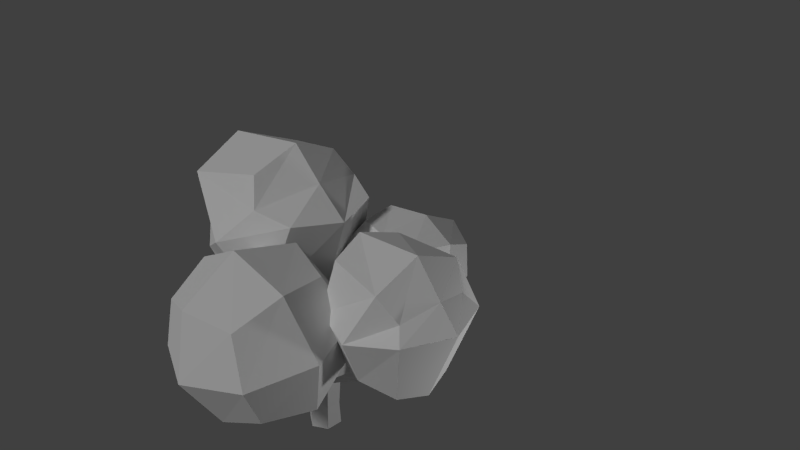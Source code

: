 # Source: tree2.blend  (saved by Blender 2.76.0; exported with 4.5.12 LTS)
import bpy
from mathutils import Matrix  # noqa: F401  (used for matrix-valued properties, if any)

bpy.ops.wm.read_factory_settings(use_empty=True)
scene = bpy.context.scene
scene.name = 'Scene'

# ---- collections
col_collection_1 = bpy.data.collections.new('Collection 1'); scene.collection.children.link(col_collection_1)

# ---- materials (node trees are filled in below, after node groups)
mat_tree2 = bpy.data.materials.new('tree2')
mat_tree2.alpha_threshold = 0.0
mat_tree2.use_transparent_shadow = False
mat_tree2.roughness = 0.5

# ---- material node trees

# ---- world
world_world = bpy.data.worlds.new('World'); scene.world = world_world
world_world.color = (0.05088, 0.05088, 0.05088)
world_world.use_sun_shadow = False
world_world.sun_shadow_jitter_overblur = 0.0
world_world.cycles.sampling_method = 'MANUAL'
world_world.cycles.sample_map_resolution = 256

# ---- cameras
cam_camera = bpy.data.cameras.new('Camera')
cam_camera.clip_end = 100.0
cam_camera.lens = 35.0
cam_camera.sensor_width = 32.0
cam_camera.sensor_height = 18.0
cam_camera.ortho_scale = 7.314
cam_camera.dof.focus_distance = 0.0
cam_camera.dof.aperture_fstop = 128.0

# ---- lights
light_sun = bpy.data.lights.new('Sun', 'SUN')
light_sun.transmission_factor = 0.0
light_sun.angle = 0.1993
light_sun.energy = 1.0
light_sun.shadow_buffer_clip_start = 0.5
light_sun.shadow_soft_size = 0.1
light_sun.shadow_cascade_max_distance = 1000.0
light_sun.cycles.use_multiple_importance_sampling = False
light_lamp = bpy.data.lights.new('Lamp', 'POINT')
light_lamp.transmission_factor = 0.0
light_lamp.cutoff_distance = 30.0
light_lamp.energy = 100.0
light_lamp.shadow_buffer_clip_start = 1.001
light_lamp.shadow_soft_size = 0.1
light_lamp.shadow_maximum_resolution = 0.006
light_lamp.use_absolute_resolution = True
light_lamp.cycles.use_multiple_importance_sampling = False

# ---- meshes
me_cube = bpy.data.meshes.new('Cube')
me_cube.from_pydata([(0.6631, -1.221, -1.472), (0.6815, -1.228, -0.6591), (0.8357, -1.321, -1.472), (0.8705, -1.324, -0.8103), (0.8357, -1.52, -1.472), (0.8705, -1.516, -0.7884), (0.6631, -1.62, -1.472), (0.6815, -1.612, -0.5973), (0.4904, -1.52, -1.472), (0.4688, -1.516, -0.6672), (0.4904, -1.321, -1.472), (0.4688, -1.324, -0.6672), (1.212, -1.415, -0.3636), (1.325, -1.447, -0.5187), (1.325, -1.511, -0.5187), (1.212, -1.542, -0.3636), (0.1317, -1.278, -0.06962), (0.1317, -1.245, -0.06962), (0.06458, -1.27, -0.1447), (0.06458, -1.253, -0.1447), (1.268, -0.9868, -0.1307), (1.48, -1.427, -0.4322), (1.48, -1.531, -0.4322), (1.268, -1.142, -0.1307), (1.491, -1.014, -0.2108), (1.575, -1.445, -0.3961), (1.575, -1.512, -0.3961), (1.491, -1.114, -0.2108), (1.305, -0.7542, 0.2677), (1.305, -0.8775, 0.2677), (1.466, -0.7475, 0.2491), (1.466, -0.8842, 0.2491), (1.288, -0.9738, 0.01055), (1.288, -0.8495, 0.01055), (1.439, -0.9806, 0.03541), (1.439, -0.8427, 0.03541), (1.963, -1.488, -0.09008), (2.046, -1.488, -0.0869), (1.774, -1.506, -0.4027), (1.623, -1.533, -0.2645), (1.623, -1.424, -0.2645), (1.774, -1.452, -0.4027), (1.51, -0.6969, 0.5347), (2.526, -1.91, 0.9516), (2.394, -1.836, -0.005332), (1.624, -1.066, 1.28), (0.1021, -1.282, -0.2116), (0.1021, -1.241, -0.2116), (0.3, -1.22, -0.1477), (0.3, -1.302, -0.1477), (0.4755, -1.261, 0.09735), (2.337, -2.026, 1.224), (0.5709, -1.262, 0.115), (2.489, -1.488, -0.08412), (0.4365, -1.236, -0.0003504), (0.4365, -1.287, -0.0003504), (0.331, -1.272, 0.0154), (0.331, -1.251, 0.0154), (0.06647, -1.261, 0.02408), (2.046, -2.026, 0.1353), (-0.01696, -1.261, -0.01545), (2.526, -1.066, 0.9516), (1.146, -0.8208, -0.0805), (1.146, -0.9514, -0.0805), (1.163, -0.9384, 0.041), (1.163, -0.8338, 0.041), (1.091, -0.7422, -0.02269), (1.091, -0.8667, -0.02269), (1.107, -0.8544, 0.0933), (1.107, -0.7546, 0.0933), (1.012, -0.7158, 0.1761), (1.698, -1.14, -0.01598), (1.624, -1.91, 1.28), (1.698, -1.836, -0.01598), (0.6717, -1.244, -1.072), (0.8338, -1.332, -1.175), (0.8338, -1.508, -1.175), (0.6717, -1.596, -1.072), (0.4996, -1.508, -1.075), (0.4996, -1.332, -1.075), (-0.8267, -1.809, 0.8499), (0.1827, -1.809, 1.704), (-0.8267, -0.7202, 0.8499), (0.1827, -0.7202, 1.704), (-0.4547, -1.809, 0.08836), (0.7779, -1.809, 1.289), (-0.4547, -0.7202, 0.08836), (0.7779, -0.7202, 1.289), (-0.7426, -1.958, 1.516), (0.2207, -1.264, 1.93), (-0.7426, -0.5704, 1.516), (-1.045, -1.264, 0.8974), (0.3565, -0.5704, 1.397), (0.4034, -0.5704, 0.288), (-0.6609, -0.5704, 0.5932), (0.9958, -1.264, 1.241), (0.4034, -1.958, 0.288), (-0.4926, -1.264, -0.1372), (0.3565, -1.958, 1.397), (-0.6609, -1.958, 0.5932), (0.6012, -1.264, 1.567), (-1.087, -1.264, 0.6431), (-0.01333, -2.245, 0.9842), (2.394, -1.14, -0.005332), (-0.01333, -0.2838, 0.9842), (-0.9147, -1.264, 1.777), (2.648, -2.026, 0.7965), (2.642, -1.488, 1.068), (2.046, -0.9497, 0.1353), (2.648, -0.9497, 0.7965), (2.337, -0.9497, 1.224), (1.602, -1.488, -0.1118), (1.508, -0.9497, 0.6861), (1.508, -1.488, 1.396), (1.508, -2.026, 0.6861), (1.285, -1.488, 0.6861), (2.095, -0.7275, 0.6861), (2.87, -1.488, 0.7965), (2.095, -2.248, 0.6861), (2.337, -1.488, 1.446), (1.26, -1.577, -0.429), (1.357, -1.481, -0.2578), (1.527, -1.458, -0.2889), (1.652, -1.569, -0.3294), (0.7204, -1.083, 0.1982), (0.7954, -0.8013, 1.036), (0.7204, -0.2948, 0.003216), (0.7954, 0.06766, 0.8213), (1.43, -1.117, 0.11), (1.578, -0.8391, 0.939), (1.43, -0.3291, -0.08495), (1.578, 0.02985, 0.7241), (0.6402, -1.041, 0.733), (0.703, -0.3249, 1.037), (0.6402, 0.04983, 0.4633), (0.6088, -0.7176, 0.02717), (1.202, 0.2051, 0.8375), (1.622, 0.002386, 0.3414), (1.061, -0.1352, -0.03722), (1.701, -0.3731, 0.9126), (1.622, -1.088, 0.611), (1.514, -0.7613, -0.08527), (1.202, -0.9031, 1.035), (1.061, -1.243, 0.2368), (1.231, -0.2787, 1.079), (1.031, -0.7596, -0.08081), (1.131, -1.29, 0.7277), (1.825, -0.5527, 0.451), (1.131, 0.2513, 0.3467), (0.4375, -0.4856, 0.6233), (0.6785, -1.233, -0.7817), (0.6785, -1.607, -0.7725), (0.4779, -1.514, -0.7885), (0.4779, -1.327, -0.7885), (1.139, -2.342, -0.5001), (0.95, -2.422, -0.4008), (0.9471, -2.429, -0.4804), (0.7649, -1.971, -0.3068), (0.7206, -2.167, 0.2912), (0.7504, -1.372, -0.1112), (0.7061, -1.568, 0.4868), (1.394, -1.971, -0.2602), (1.35, -2.167, 0.3379), (1.38, -1.372, -0.06455), (1.335, -1.568, 0.5335), (0.6581, -2.152, -0.04116), (0.6206, -1.894, 0.4649), (0.6397, -1.387, 0.2083), (0.6772, -1.644, -0.2978), (1.013, -1.512, 0.6194), (1.442, -1.387, 0.2678), (1.069, -1.262, -0.1433), (1.423, -1.894, 0.5244), (1.461, -2.152, 0.01834), (1.48, -1.644, -0.2383), (1.031, -2.277, 0.3699), (1.088, -2.027, -0.3927), (1.01, -1.946, 0.6521), (1.09, -1.593, -0.4255), (1.063, -2.31, -0.06292), (1.617, -1.769, 0.1554), (1.037, -1.229, 0.2896), (0.4832, -1.769, 0.07129), (1.101, -2.015, -0.5238), (0.9089, -2.102, -0.5129), (0.9118, -2.095, -0.4244), (0.8539, -1.993, -0.5465), (0.8568, -1.986, -0.433), (1.046, -1.906, -0.5324), (1.07, -1.914, -0.2899), (1.019, -1.935, -0.2631), (1.004, -1.906, -0.2728), (1.055, -1.884, -0.2997), (0.954, -2.04, -0.4049), (0.9242, -1.981, -0.4245), (1.056, -1.997, -0.4587), (1.026, -1.938, -0.4782), (0.9891, -1.984, -0.3368), (1.058, -1.955, -0.373), (1.038, -1.915, -0.3862), (0.9691, -1.944, -0.35), (0.5127, -2.894, -0.2592), (0.4211, -3.063, 0.8126), (0.4983, -1.818, -0.09103), (0.4067, -1.987, 0.9808), (1.598, -2.894, -0.1665), (1.506, -3.063, 0.9053), (1.583, -1.818, 0.001651), (1.492, -1.987, 1.073), (0.3195, -3.126, 0.2408), (0.252, -2.548, 1.031), (0.3012, -1.754, 0.4553), (0.3688, -2.333, -0.3354), (0.9346, -1.862, 1.198), (1.685, -1.754, 0.5735), (1.051, -1.647, -0.1691), (1.636, -2.548, 1.15), (1.703, -3.126, 0.359), (1.752, -2.333, -0.2172), (0.9529, -3.234, 0.9833), (1.07, -3.019, -0.3835), (0.9197, -2.592, 1.373), (1.085, -2.288, -0.5585), (1.015, -3.41, 0.2556), (1.98, -2.44, 0.4906), (0.9892, -1.471, 0.5586), (0.02469, -2.44, 0.3236)], [], [(75, 3, 5, 76), (151, 7, 9, 152), (3, 1, 11, 9, 7, 5), (153, 11, 1, 150), (152, 9, 11, 153), (0, 2, 4, 6, 8, 10), (5, 14, 120, 15, 7), (3, 13, 14, 5), (1, 12, 13, 3), (7, 15, 12, 1), (120, 14, 22, 121), (47, 46, 18, 19), (45, 110, 116, 112), (48, 47, 19, 17), (46, 49, 16, 18), (30, 28, 42), (33, 32, 29, 28), (13, 12, 20, 21), (14, 13, 21, 22), (12, 15, 23, 20), (59, 37, 53, 44), (22, 21, 25, 26), (121, 22, 26, 122), (21, 20, 24, 25), (114, 115, 111, 73), (32, 34, 31, 29), (35, 33, 28, 30), (34, 35, 30, 31), (27, 24, 35, 34), (24, 20, 33, 35), (23, 27, 34, 32), (23, 32, 64, 63), (41, 40, 36, 37), (37, 108, 103, 53), (26, 25, 41, 38), (24, 27, 39, 40), (25, 24, 40, 41), (122, 26, 38, 123), (66, 67, 70), (67, 68, 70), (69, 66, 70), (68, 69, 70), (9, 7, 49, 46), (1, 11, 47, 48), (7, 1, 48, 49), (11, 9, 46, 47), (112, 116, 108, 71), (28, 29, 42), (113, 45, 112, 115), (19, 18, 60), (48, 17, 57, 54), (16, 49, 55, 56), (17, 16, 56, 57), (49, 48, 54, 55), (29, 31, 42), (18, 16, 58, 60), (93, 52, 50, 58, 60, 97, 86), (119, 110, 45, 113), (63, 64, 68, 67), (32, 33, 65, 64), (20, 23, 63, 62), (33, 20, 62, 65), (62, 63, 67, 66), (64, 65, 69, 68), (65, 62, 66, 69), (118, 114, 73, 59), (117, 106, 44, 53), (116, 109, 103, 108), (115, 112, 71, 111), (8, 78, 79, 10), (10, 79, 74, 0), (6, 77, 78, 8), (4, 76, 77, 6), (2, 75, 76, 4), (0, 74, 75, 2), (105, 90, 82, 91), (104, 93, 86, 94), (72, 113, 115, 114), (102, 88, 80, 99), (101, 94, 86, 97), (100, 92, 83, 89), (98, 100, 89, 81), (85, 95, 100, 98), (95, 87, 92, 100), (99, 101, 97, 84), (80, 91, 101, 99), (91, 82, 94, 101), (96, 102, 99, 84), (85, 98, 102, 96), (98, 81, 88, 102), (31, 30, 42), (54, 57, 50, 52), (57, 56, 50), (90, 104, 94, 82), (83, 92, 104, 90), (92, 87, 93, 104), (88, 105, 91, 80), (81, 89, 105, 88), (89, 83, 90, 105), (55, 54, 52), (17, 19, 60, 58), (56, 55, 52, 50), (52, 96, 84, 97, 60, 58, 50), (16, 17, 58), (87, 95, 52, 93), (95, 85, 96, 52), (110, 61, 109, 116), (109, 117, 53, 103), (61, 107, 117, 109), (107, 43, 106, 117), (106, 118, 59, 44), (43, 51, 118, 106), (51, 72, 114, 118), (39, 123, 38, 37, 36), (38, 41, 37), (51, 119, 113, 72), (43, 107, 119, 51), (107, 61, 110, 119), (73, 111, 36, 37, 59), (111, 71, 108, 37, 36), (40, 39, 36), (27, 122, 123, 39), (23, 121, 122, 27), (15, 120, 121, 23), (149, 134, 126, 135), (148, 137, 130, 138), (147, 140, 128, 141), (146, 132, 124, 143), (145, 138, 130, 141), (144, 136, 127, 133), (142, 144, 133, 125), (129, 139, 144, 142), (139, 131, 136, 144), (143, 145, 141, 128), (124, 135, 145, 143), (135, 126, 138, 145), (140, 146, 143, 128), (129, 142, 146, 140), (142, 125, 132, 146), (137, 147, 141, 130), (131, 139, 147, 137), (139, 129, 140, 147), (134, 148, 138, 126), (127, 136, 148, 134), (136, 131, 137, 148), (132, 149, 135, 124), (125, 133, 149, 132), (133, 127, 134, 149), (78, 152, 153, 79), (79, 153, 150, 74), (77, 151, 152, 78), (74, 150, 3, 75), (150, 1, 3), (184, 183, 154, 156), (76, 5, 151, 77), (154, 155, 156), (185, 184, 156, 155), (183, 185, 155, 154), (182, 167, 159, 168), (181, 170, 163, 171), (180, 173, 161, 174), (179, 165, 157, 176), (178, 171, 163, 174), (177, 169, 160, 166), (175, 177, 166, 158), (162, 172, 177, 175), (172, 164, 169, 177), (176, 178, 174, 161), (157, 168, 178, 176), (168, 159, 171, 178), (173, 179, 176, 161), (162, 175, 179, 173), (175, 158, 165, 179), (170, 180, 174, 163), (164, 172, 180, 170), (172, 162, 173, 180), (167, 181, 171, 159), (160, 169, 181, 167), (169, 164, 170, 181), (165, 182, 168, 157), (158, 166, 182, 165), (166, 160, 167, 182), (200, 197, 190, 191), (187, 186, 184, 185), (186, 188, 183, 184), (151, 5, 188, 186), (7, 151, 186, 187), (5, 7, 187, 188), (192, 191, 190, 189), (197, 198, 189, 190), (198, 199, 192, 189), (199, 200, 191, 192), (188, 187, 194, 196), (183, 188, 196, 195), (185, 183, 195, 193), (187, 185, 193, 194), (196, 194, 200, 199), (195, 196, 199, 198), (193, 195, 198, 197), (194, 193, 197, 200), (226, 211, 203, 212), (225, 214, 207, 215), (224, 217, 205, 218), (223, 209, 201, 220), (222, 215, 207, 218), (221, 213, 204, 210), (219, 221, 210, 202), (206, 216, 221, 219), (216, 208, 213, 221), (220, 222, 218, 205), (201, 212, 222, 220), (212, 203, 215, 222), (217, 223, 220, 205), (206, 219, 223, 217), (219, 202, 209, 223), (214, 224, 218, 207), (208, 216, 224, 214), (216, 206, 217, 224), (211, 225, 215, 203), (204, 213, 225, 211), (213, 208, 214, 225), (209, 226, 212, 201), (202, 210, 226, 209), (210, 204, 211, 226)])
_uv = me_cube.uv_layers.new(name='UVMap')
_uv.uv.foreach_set('vector', [0.9639, 0.4224, 0.9632, 0.402, 0.9908, 0.4009, 0.9903, 0.4213, 0.09325, 0.2339, 0.1223, 0.2224, 0.1333, 0.2543, 0.1035, 0.2627, 0.1749, 0.7782, 0.1605, 0.741, 0.175, 0.71, 0.2042, 0.71, 0.2188, 0.741, 0.204, 0.7782, 0.6349, 0.4018, 0.6271, 0.4305, 0.5942, 0.4243, 0.6051, 0.3962, 0.2136, 0.4113, 0.2109, 0.3812, 0.2399, 0.3791, 0.2415, 0.4093, 0.9517, 0.4991, 0.9257, 0.5147, 0.8998, 0.5002, 0.8998, 0.4701, 0.9257, 0.4546, 0.9517, 0.4691, 0.07949, 0.2093, 0.1112, 0.1247, 0.1263, 0.1286, 0.1386, 0.1324, 0.1223, 0.2224, 0.9625, 0.3817, 0.9713, 0.3021, 0.9809, 0.3017, 0.9913, 0.3805, 0.5942, 0.4243, 0.5089, 0.4283, 0.5011, 0.3999, 0.5814, 0.3772, 0.4193, 0.6104, 0.455, 0.5533, 0.4728, 0.561, 0.4728, 0.6336, 0.1263, 0.1286, 0.1112, 0.1247, 0.1154, 0.09788, 0.1471, 0.1069, 0.249, 0.3191, 0.2428, 0.3195, 0.244, 0.3103, 0.2465, 0.3101, 0.8156, 0.9335, 0.7064, 0.9335, 0.7388, 0.8656, 0.8292, 0.853, 0.6234, 0.5146, 0.6551, 0.5156, 0.6574, 0.5262, 0.6441, 0.5332, 0.2201, 0.2858, 0.2189, 0.2541, 0.2389, 0.2743, 0.2317, 0.2879, 0.4661, 0.7473, 0.4416, 0.7456, 0.4713, 0.7035, 0.9448, 0.1602, 0.9625, 0.1536, 0.9625, 0.1953, 0.9449, 0.2019, 0.5011, 0.3999, 0.5089, 0.4283, 0.4796, 0.475, 0.4743, 0.4042, 0.8398, 0.2216, 0.8382, 0.231, 0.8156, 0.2273, 0.8182, 0.212, 0.9739, 0.2281, 0.9645, 0.2451, 0.9625, 0.1742, 0.9739, 0.1536, 0.8828, 0.1536, 0.9096, 0.07102, 0.9738, 0.09133, 0.9436, 0.1387, 0.8182, 0.212, 0.8156, 0.2273, 0.8023, 0.221, 0.804, 0.2111, 0.1471, 0.1069, 0.1154, 0.09788, 0.116, 0.08274, 0.1345, 0.08475, 0.8156, 0.2273, 0.8398, 0.2894, 0.8062, 0.2815, 0.8023, 0.221, 0.0, 0.6585, 0.07957, 0.6795, 0.05776, 0.7892, 0.008875, 0.7627, 0.4414, 0.8622, 0.4645, 0.8652, 0.4681, 0.8985, 0.4439, 0.902, 0.4628, 0.7828, 0.4399, 0.7874, 0.4416, 0.7456, 0.4661, 0.7473, 0.6492, 0.8418, 0.6305, 0.8329, 0.6322, 0.7985, 0.6508, 0.8073, 0.6508, 0.878, 0.6372, 0.8716, 0.6305, 0.8329, 0.6492, 0.8418, 0.4713, 0.8264, 0.4371, 0.8144, 0.4399, 0.7874, 0.4628, 0.7828, 0.4404, 0.8392, 0.4733, 0.8264, 0.4645, 0.8652, 0.4414, 0.8622, 0.4404, 0.8392, 0.4414, 0.8622, 0.4222, 0.8676, 0.4193, 0.8492, 0.2422, 0.5606, 0.2109, 0.5606, 0.2333, 0.5099, 0.2422, 0.5011, 0.9096, 0.07102, 0.9295, 0.0, 0.9738, 0.03933, 0.9738, 0.09133, 0.804, 0.2111, 0.8023, 0.221, 0.7728, 0.2148, 0.7741, 0.2069, 1.0, 0.9905, 0.9899, 0.9792, 0.9634, 0.9175, 0.9744, 0.9298, 0.2379, 0.71, 0.2379, 0.7753, 0.2188, 0.72, 0.2296, 0.7164, 0.1345, 0.08475, 0.116, 0.08274, 0.1051, 0.05487, 0.1208, 0.06765, 0.4667, 0.2812, 0.4748, 0.2641, 0.49, 0.2969, 0.4748, 0.2641, 0.49, 0.2734, 0.49, 0.2969, 0.5024, 0.2635, 0.5104, 0.2493, 0.5104, 0.2817, 0.6374, 0.9128, 0.6511, 0.9194, 0.6489, 0.9373, 0.1333, 0.2543, 0.1223, 0.2224, 0.2189, 0.2541, 0.2201, 0.2858, 0.5942, 0.4243, 0.6271, 0.4305, 0.6551, 0.5156, 0.6234, 0.5146, 0.4193, 0.6104, 0.4728, 0.6336, 0.4433, 0.7035, 0.4319, 0.6986, 0.2399, 0.3791, 0.2109, 0.3812, 0.2428, 0.3195, 0.249, 0.3191, 0.8292, 0.853, 0.7388, 0.8656, 0.7444, 0.7753, 0.7975, 0.7432, 0.9449, 0.2019, 0.9625, 0.1953, 0.9529, 0.2471, 0.1005, 0.5695, 0.1605, 0.5958, 0.1605, 0.6895, 0.07957, 0.6795, 0.2465, 0.3101, 0.244, 0.3103, 0.2442, 0.2929, 0.6234, 0.5146, 0.6441, 0.5332, 0.6118, 0.5338, 0.5972, 0.5267, 0.2389, 0.2743, 0.2189, 0.2541, 0.2332, 0.2272, 0.241, 0.2416, 0.254, 0.337, 0.249, 0.3368, 0.2509, 0.3109, 0.254, 0.311, 0.5024, 0.3013, 0.49, 0.3013, 0.4906, 0.273, 0.4984, 0.273, 0.4439, 0.902, 0.4681, 0.8985, 0.4733, 0.9434, 0.2317, 0.2879, 0.2389, 0.2743, 0.2558, 0.2789, 0.2544, 0.2929, 0.7062, 0.2069, 0.6841, 0.1073, 0.6984, 0.1088, 0.7597, 0.1144, 0.772, 0.1163, 0.843, 0.1234, 0.8355, 0.1976, 0.3373, 0.6569, 0.4193, 0.6478, 0.4025, 0.7549, 0.3384, 0.7769, 0.4737, 0.2493, 0.4897, 0.259, 0.49, 0.2734, 0.4748, 0.2641, 0.6341, 0.878, 0.6511, 0.8863, 0.6448, 0.9049, 0.6305, 0.898, 0.2422, 0.5198, 0.2558, 0.5011, 0.2551, 0.5341, 0.2437, 0.5498, 0.4399, 0.7874, 0.4371, 0.8144, 0.4193, 0.7997, 0.4209, 0.7828, 0.2437, 0.5498, 0.2551, 0.5341, 0.2558, 0.5482, 0.2449, 0.5632, 0.6305, 0.898, 0.6448, 0.9049, 0.6511, 0.9194, 0.6374, 0.9128, 0.5212, 0.2521, 0.5212, 0.2705, 0.5104, 0.2668, 0.5104, 0.2493, 0.7489, 0.6569, 0.6568, 0.6509, 0.6906, 0.5487, 0.7444, 0.5746, 0.0, 0.8756, 0.001826, 0.7892, 0.132, 0.8034, 0.1445, 0.8573, 0.7388, 0.8656, 0.6568, 0.8728, 0.692, 0.7471, 0.7444, 0.7753, 0.07957, 0.6795, 0.1605, 0.6895, 0.1127, 0.7827, 0.05776, 0.7892, 0.2188, 0.5011, 0.2163, 0.4414, 0.243, 0.4395, 0.249, 0.4989, 0.6629, 0.3201, 0.6427, 0.3731, 0.616, 0.3681, 0.6361, 0.3151, 0.007316, 0.2671, 0.0642, 0.2454, 0.07368, 0.2712, 0.01748, 0.2929, 0.0, 0.2437, 0.0426, 0.2287, 0.0642, 0.2454, 0.007316, 0.2671, 0.9614, 0.4646, 0.9639, 0.4224, 0.9903, 0.4213, 0.9913, 0.4634, 0.6361, 0.3151, 0.616, 0.3681, 0.6, 0.3417, 0.6139, 0.3017, 0.1052, 0.5695, 9.055e-09, 0.5349, 0.02252, 0.4329, 0.1048, 0.4343, 0.6054, 0.1308, 0.4835, 0.1767, 0.4667, 0.04194, 0.5503, 0.02227, 0.03465, 0.5716, 0.1005, 0.5695, 0.07957, 0.6795, 0.0, 0.6585, 0.3686, 0.4226, 0.4743, 0.5166, 0.3804, 0.5533, 0.3352, 0.5353, 0.1047, 0.3951, 0.0, 0.3985, 0.02303, 0.3279, 0.1056, 0.2929, 0.361, 0.07064, 0.4667, 0.1001, 0.4436, 0.1376, 0.3606, 0.1406, 0.2558, 0.0999, 0.361, 0.07064, 0.3606, 0.1406, 0.2782, 0.1374, 0.2786, 0.03377, 0.3613, 0.0, 0.361, 0.07064, 0.2558, 0.0999, 0.3613, 0.0, 0.444, 0.03397, 0.4667, 0.1001, 0.361, 0.07064, 0.2109, 0.398, 0.1047, 0.3951, 0.1056, 0.2929, 0.1884, 0.3274, 0.1879, 0.4324, 0.1048, 0.4343, 0.1047, 0.3951, 0.2109, 0.398, 0.1048, 0.4343, 0.02252, 0.4329, 0.0, 0.3985, 0.1047, 0.3951, 0.2558, 0.3883, 0.3686, 0.4226, 0.3352, 0.5353, 0.2558, 0.5238, 0.3937, 0.3017, 0.4213, 0.3582, 0.3686, 0.4226, 0.2558, 0.3883, 0.4213, 0.3582, 0.4743, 0.3757, 0.4743, 0.5166, 0.3686, 0.4226, 0.6508, 0.8073, 0.6322, 0.7985, 0.645, 0.757, 0.5972, 0.5267, 0.6118, 0.5338, 0.5875, 0.5368, 0.5731, 0.5341, 0.254, 0.311, 0.2509, 0.3109, 0.2531, 0.2929, 0.6841, 0.02692, 0.6054, 0.1308, 0.5503, 0.02227, 0.5837, 0.0, 0.6841, 0.1674, 0.6432, 0.19, 0.6054, 0.1308, 0.6841, 0.02692, 0.6432, 0.19, 0.6117, 0.2493, 0.4835, 0.1767, 0.6054, 0.1308, 0.2109, 0.5343, 0.1052, 0.5695, 0.1048, 0.4343, 0.1879, 0.4324, 0.2782, 0.1374, 0.3606, 0.1406, 0.3609, 0.3017, 0.2558, 0.2662, 0.3606, 0.1406, 0.4436, 0.1376, 0.4667, 0.2664, 0.3609, 0.3017, 0.4984, 0.273, 0.4906, 0.273, 0.4928, 0.2493, 0.6441, 0.5332, 0.6574, 0.5262, 0.6629, 0.5478, 0.6492, 0.5487, 0.241, 0.2416, 0.2332, 0.2272, 0.2432, 0.2024, 0.2455, 0.2169, 0.6841, 0.1073, 0.7158, 0.0, 0.843, 0.03542, 0.843, 0.1234, 0.772, 0.1163, 0.7597, 0.1144, 0.6984, 0.1088, 0.249, 0.3368, 0.254, 0.337, 0.2509, 0.3501, 0.6568, 0.5822, 0.6568, 0.6593, 0.4743, 0.6466, 0.4963, 0.5487, 0.6568, 0.6593, 0.6459, 0.7455, 0.4824, 0.757, 0.4743, 0.6466, 0.7064, 0.9335, 0.6769, 0.8892, 0.6568, 0.8728, 0.7388, 0.8656, 0.02109, 0.9499, 0.0, 0.8756, 0.1445, 0.8573, 0.1445, 0.9074, 0.4016, 0.6096, 0.3373, 0.5974, 0.3373, 0.5533, 0.4193, 0.5855, 0.3373, 0.5974, 0.2735, 0.6104, 0.2558, 0.5865, 0.3373, 0.5533, 0.827, 0.6826, 0.7489, 0.6569, 0.7444, 0.5746, 0.7952, 0.5594, 0.8048, 0.7053, 0.775, 0.7432, 0.7489, 0.6569, 0.827, 0.6826, 0.775, 0.7432, 0.6651, 0.7432, 0.6568, 0.6509, 0.7489, 0.6569, 0.132, 0.06891, 0.1208, 0.06765, 0.1051, 0.05487, 0.1366, 0.0, 0.1403, 0.01195, 0.2379, 0.7103, 0.246, 0.71, 0.246, 0.7697, 0.2558, 0.6489, 0.3373, 0.6569, 0.3384, 0.7769, 0.2743, 0.7558, 0.2735, 0.6104, 0.3373, 0.5974, 0.3373, 0.6569, 0.2558, 0.6489, 0.3373, 0.5974, 0.4016, 0.6096, 0.4193, 0.6478, 0.3373, 0.6569, 0.843, 0.1067, 0.8458, 0.05014, 0.8977, 0.06717, 0.9096, 0.07102, 0.8828, 0.1536, 0.8458, 0.05014, 0.8732, 0.007319, 0.9295, 0.0, 0.9096, 0.07102, 0.8977, 0.06717, 0.9744, 0.9298, 0.9634, 0.9175, 1.0, 0.8935, 0.9899, 0.9792, 0.9613, 0.9348, 0.9648, 0.9089, 0.9634, 0.9175, 0.9603, 1.0, 0.9394, 0.9496, 0.9613, 0.9348, 0.9899, 0.9792, 0.9205, 0.9543, 0.9241, 0.9441, 0.9394, 0.9496, 0.9603, 1.0, 0.5609, 0.8458, 0.5456, 0.9276, 0.4764, 0.878, 0.4743, 0.8139, 0.8876, 0.371, 0.9614, 0.3739, 0.9414, 0.4546, 0.8849, 0.4459, 0.3516, 0.8583, 0.3586, 0.9449, 0.2769, 0.9449, 0.2569, 0.8869, 0.8795, 0.8213, 0.8863, 0.7432, 0.9656, 0.7657, 0.9544, 0.8188, 0.9018, 0.6281, 0.8745, 0.7159, 0.827, 0.6744, 0.8311, 0.6087, 0.7352, 0.3734, 0.7166, 0.3017, 0.7785, 0.3112, 0.8111, 0.366, 0.7553, 0.4661, 0.7352, 0.3734, 0.8111, 0.366, 0.8111, 0.4398, 0.6955, 0.4675, 0.6637, 0.4014, 0.7352, 0.3734, 0.7553, 0.4661, 0.6637, 0.4014, 0.6629, 0.3389, 0.7166, 0.3017, 0.7352, 0.3734, 0.9205, 0.5487, 0.9018, 0.6281, 0.8311, 0.6087, 0.8597, 0.5555, 0.9636, 0.5864, 0.9636, 0.6482, 0.9018, 0.6281, 0.9205, 0.5487, 0.9636, 0.6482, 0.931, 0.7054, 0.8745, 0.7159, 0.9018, 0.6281, 0.8863, 0.8935, 0.8795, 0.8213, 0.9544, 0.8188, 0.9656, 0.8743, 0.6955, 0.4675, 0.7553, 0.4661, 0.7645, 0.5238, 0.6836, 0.5079, 0.8292, 0.8196, 0.836, 0.7568, 0.8863, 0.7432, 0.8795, 0.8213, 0.3293, 0.7769, 0.3516, 0.8583, 0.2569, 0.8869, 0.2558, 0.8235, 0.3811, 0.7796, 0.4113, 0.8409, 0.3516, 0.8583, 0.3293, 0.7769, 0.4113, 0.8409, 0.4044, 0.9135, 0.3586, 0.9449, 0.3516, 0.8583, 0.8111, 0.3739, 0.8876, 0.371, 0.8849, 0.4459, 0.8328, 0.4546, 0.8268, 0.3188, 0.8877, 0.3017, 0.8876, 0.371, 0.8111, 0.3739, 0.8877, 0.3017, 0.9466, 0.3188, 0.9614, 0.3739, 0.8876, 0.371, 0.5786, 0.7602, 0.5609, 0.8458, 0.4743, 0.8139, 0.5003, 0.757, 0.6295, 0.7943, 0.6305, 0.8669, 0.5609, 0.8458, 0.5786, 0.7602, 0.6305, 0.8669, 0.6032, 0.9276, 0.5456, 0.9276, 0.5609, 0.8458, 0.2163, 0.4414, 0.2136, 0.4113, 0.2415, 0.4093, 0.243, 0.4395, 0.6427, 0.3731, 0.6349, 0.4018, 0.6051, 0.3962, 0.616, 0.3681, 0.0642, 0.2454, 0.09325, 0.2339, 0.1035, 0.2627, 0.07368, 0.2712, 0.616, 0.3681, 0.6051, 0.3962, 0.5907, 0.3594, 0.6, 0.3417, 0.6051, 0.3962, 0.5942, 0.4243, 0.5907, 0.3594, 0.09325, 0.2339, 0.06105, 0.219, 0.06105, 0.219, 0.09325, 0.2339, 0.0426, 0.2287, 0.06105, 0.219, 0.09325, 0.2339, 0.0642, 0.2454, 0.07949, 0.2093, 0.1223, 0.2224, 0.09325, 0.2339, 0.1223, 0.2224, 0.09325, 0.2339, 0.09325, 0.2339, 0.1223, 0.2224, 0.07949, 0.2093, 0.1223, 0.2224, 0.1223, 0.2224, 0.07949, 0.2093, 0.0, 0.0, 0.0, 0.0, 0.0, 0.0, 0.0, 0.0, 0.0, 0.0, 0.0, 0.0, 0.0, 0.0, 0.0, 0.0, 0.0, 0.0, 0.0, 0.0, 0.0, 0.0, 0.0, 0.0, 0.0, 0.0, 0.0, 0.0, 0.0, 0.0, 0.0, 0.0, 0.0, 0.0, 0.0, 0.0, 0.0, 0.0, 0.0, 0.0, 0.0, 0.0, 0.0, 0.0, 0.0, 0.0, 0.0, 0.0, 0.0, 0.0, 0.0, 0.0, 0.0, 0.0, 0.0, 0.0, 0.0, 0.0, 0.0, 0.0, 0.0, 0.0, 0.0, 0.0, 0.0, 0.0, 0.0, 0.0, 0.0, 0.0, 0.0, 0.0, 0.0, 0.0, 0.0, 0.0, 0.0, 0.0, 0.0, 0.0, 0.0, 0.0, 0.0, 0.0, 0.0, 0.0, 0.0, 0.0, 0.0, 0.0, 0.0, 0.0, 0.0, 0.0, 0.0, 0.0, 0.0, 0.0, 0.0, 0.0, 0.0, 0.0, 0.0, 0.0, 0.0, 0.0, 0.0, 0.0, 0.0, 0.0, 0.0, 0.0, 0.0, 0.0, 0.0, 0.0, 0.0, 0.0, 0.0, 0.0, 0.0, 0.0, 0.0, 0.0, 0.0, 0.0, 0.0, 0.0, 0.0, 0.0, 0.0, 0.0, 0.0, 0.0, 0.0, 0.0, 0.0, 0.0, 0.0, 0.0, 0.0, 0.0, 0.0, 0.0, 0.0, 0.0, 0.0, 0.0, 0.0, 0.0, 0.0, 0.0, 0.0, 0.0, 0.0, 0.0, 0.0, 0.0, 0.0, 0.0, 0.0, 0.0, 0.0, 0.0, 0.0, 0.0, 0.0, 0.0, 0.0, 0.0, 0.0, 0.0, 0.0, 0.0, 0.0, 0.0, 0.0, 0.0, 0.0, 0.0, 0.0, 0.0, 0.0, 0.0, 0.0, 0.0, 0.0, 0.0, 0.0, 0.0, 0.0, 0.0, 0.1223, 0.2224, 0.1223, 0.2224, 0.1223, 0.2224, 0.1223, 0.2224, 0.1223, 0.2224, 0.09325, 0.2339, 0.09325, 0.2339, 0.1223, 0.2224, 0.09325, 0.2339, 0.06105, 0.219, 0.06105, 0.219, 0.09325, 0.2339, 0.09325, 0.2339, 0.06105, 0.219, 0.06105, 0.219, 0.09325, 0.2339, 0.1223, 0.2224, 0.09325, 0.2339, 0.09325, 0.2339, 0.1223, 0.2224, 0.07949, 0.2093, 0.1223, 0.2224, 0.1223, 0.2224, 0.07949, 0.2093, 0.07949, 0.2093, 0.1223, 0.2224, 0.1223, 0.2224, 0.07949, 0.2093, 0.1223, 0.2224, 0.07949, 0.2093, 0.07949, 0.2093, 0.1223, 0.2224, 0.06105, 0.219, 0.06105, 0.219, 0.06105, 0.219, 0.06105, 0.219, 0.07949, 0.2093, 0.1223, 0.2224, 0.1223, 0.2224, 0.07949, 0.2093, 0.07949, 0.2093, 0.1223, 0.2224, 0.1223, 0.2224, 0.07949, 0.2093, 0.06105, 0.219, 0.06105, 0.219, 0.06105, 0.219, 0.06105, 0.219, 0.1223, 0.2224, 0.07949, 0.2093, 0.07949, 0.2093, 0.1223, 0.2224, 0.1223, 0.2224, 0.1223, 0.2224, 0.1223, 0.2224, 0.1223, 0.2224, 0.07949, 0.2093, 0.1223, 0.2224, 0.1223, 0.2224, 0.07949, 0.2093, 0.06105, 0.219, 0.06105, 0.219, 0.06105, 0.219, 0.06105, 0.219, 0.1223, 0.2224, 0.07949, 0.2093, 0.07949, 0.2093, 0.1223, 0.2224, 0.1223, 0.2224, 0.1223, 0.2224, 0.1223, 0.2224, 0.1223, 0.2224, 0.0, 0.0, 0.0, 0.0, 0.0, 0.0, 0.0, 0.0, 0.0, 0.0, 0.0, 0.0, 0.0, 0.0, 0.0, 0.0, 0.0, 0.0, 0.0, 0.0, 0.0, 0.0, 0.0, 0.0, 0.0, 0.0, 0.0, 0.0, 0.0, 0.0, 0.0, 0.0, 0.0, 0.0, 0.0, 0.0, 0.0, 0.0, 0.0, 0.0, 0.0, 0.0, 0.0, 0.0, 0.0, 0.0, 0.0, 0.0, 0.0, 0.0, 0.0, 0.0, 0.0, 0.0, 0.0, 0.0, 0.0, 0.0, 0.0, 0.0, 0.0, 0.0, 0.0, 0.0, 0.0, 0.0, 0.0, 0.0, 0.0, 0.0, 0.0, 0.0, 0.0, 0.0, 0.0, 0.0, 0.0, 0.0, 0.0, 0.0, 0.0, 0.0, 0.0, 0.0, 0.0, 0.0, 0.0, 0.0, 0.0, 0.0, 0.0, 0.0, 0.0, 0.0, 0.0, 0.0, 0.0, 0.0, 0.0, 0.0, 0.0, 0.0, 0.0, 0.0, 0.0, 0.0, 0.0, 0.0, 0.0, 0.0, 0.0, 0.0, 0.0, 0.0, 0.0, 0.0, 0.0, 0.0, 0.0, 0.0, 0.0, 0.0, 0.0, 0.0, 0.0, 0.0, 0.0, 0.0, 0.0, 0.0, 0.0, 0.0, 0.0, 0.0, 0.0, 0.0, 0.0, 0.0, 0.0, 0.0, 0.0, 0.0, 0.0, 0.0, 0.0, 0.0, 0.0, 0.0, 0.0, 0.0, 0.0, 0.0, 0.0, 0.0, 0.0, 0.0, 0.0, 0.0, 0.0, 0.0, 0.0, 0.0, 0.0, 0.0, 0.0, 0.0, 0.0, 0.0, 0.0, 0.0, 0.0, 0.0, 0.0, 0.0, 0.0, 0.0, 0.0, 0.0, 0.0, 0.0, 0.0, 0.0, 0.0, 0.0, 0.0, 0.0, 0.0, 0.0, 0.0, 0.0, 0.0, 0.0])
me_cube.materials.append(mat_tree2)
me_cube.use_remesh_preserve_volume = False
me_cube.use_remesh_preserve_attributes = False
me_cube.use_mirror_vertex_groups = False
me_cube.use_paint_bone_selection = False
me_cube.use_paint_mask = True
me_cube.update()

# ---- objects
ob_sun = bpy.data.objects.new('Sun', light_sun)
ob_cube = bpy.data.objects.new('Cube', me_cube)
ob_lamp = bpy.data.objects.new('Lamp', light_lamp)
ob_camera = bpy.data.objects.new('Camera', cam_camera)

# ---- transforms, parenting, visibility, modifiers, constraints
ob_sun.location = (1.153, -8.742, 6.532)
ob_sun.rotation_euler = (0.8866, -0.0, 0.0)
ob_sun.lineart.crease_threshold = 0.0
ob_cube.location = (0.0, 0.0, 0.0)
ob_cube.lock_rotations_4d = False
ob_cube.empty_display_type = 'ARROWS'
ob_cube.lineart.crease_threshold = 0.0
ob_lamp.location = (4.778, 0.03457, -0.3606)
ob_lamp.rotation_euler = (3.241, 1.239, 3.58)
ob_lamp.lock_rotations_4d = False
ob_lamp.empty_display_type = 'ARROWS'
ob_lamp.color = (0.0, 0.0, 0.0, 0.0)
ob_lamp.lineart.crease_threshold = 0.0
ob_camera.location = (7.481, -6.508, 5.344)
ob_camera.rotation_euler = (1.109, 0.01082, 0.8149)
ob_camera.lock_rotations_4d = False
ob_camera.empty_display_type = 'ARROWS'
ob_camera.color = (0.0, 0.0, 0.0, 0.0)
ob_camera.display_type = 'WIRE'
ob_camera.lineart.crease_threshold = 0.0

# ---- collection membership
col_collection_1.objects.link(ob_sun)
col_collection_1.objects.link(ob_cube)
col_collection_1.objects.link(ob_lamp)
col_collection_1.objects.link(ob_camera)

# ---- scene / render settings (as saved in the file)
scene.camera = ob_camera
scene.frame_start = 1; scene.frame_end = 250; scene.frame_set(1)
scene.render.engine = 'BLENDER_EEVEE_NEXT'
scene.render.resolution_percentage = 50
scene.render.dither_intensity = 0.0
scene.cycles.use_denoising = False
scene.cycles.samples = 10
scene.cycles.sampling_pattern = 'TABULATED_SOBOL'
scene.cycles.light_sampling_threshold = 0.0
scene.cycles.use_adaptive_sampling = False
scene.cycles.use_light_tree = False
scene.cycles.blur_glossy = 0.0
scene.cycles.pixel_filter_type = 'GAUSSIAN'
scene.cycles.sample_clamp_indirect = 0.0
scene.view_settings.view_transform = 'Standard'
bpy.context.view_layer.update()
